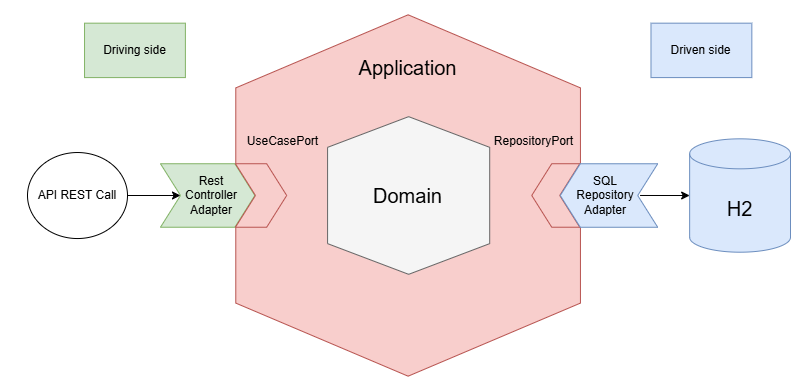

The diagram above was exported from draw.io. Its source (the exported page's mxGraphModel, read from the mxfile embedded in the PNG):
<mxGraphModel dx="1509" dy="785" grid="1" gridSize="10" guides="1" tooltips="1" connect="1" arrows="1" fold="1" page="1" pageScale="1" pageWidth="827" pageHeight="1169" math="0" shadow="0">
  <root>
    <mxCell id="0" />
    <mxCell id="1" parent="0" />
    <mxCell id="2" value="" style="group" vertex="1" connectable="0" parent="1">
      <mxGeometry y="150" width="790" height="390" as="geometry" />
    </mxCell>
    <mxCell id="3" value="" style="shape=hexagon;perimeter=hexagonPerimeter2;whiteSpace=wrap;html=1;fixedSize=1;rotation=90;size=73.08510638297867;fillColor=#f8cecc;strokeColor=#b85450;" vertex="1" parent="2">
      <mxGeometry x="226.91489361702128" y="22.674418604651162" width="361.3829787234043" height="344.65116279069764" as="geometry" />
    </mxCell>
    <mxCell id="4" value="" style="shape=hexagon;perimeter=hexagonPerimeter2;whiteSpace=wrap;html=1;fixedSize=1;rotation=90;size=30.704468085106328;fillColor=#f5f5f5;fontColor=#333333;strokeColor=#666666;" vertex="1" parent="2">
      <mxGeometry x="329.2955319148937" y="113.93441860465116" width="157.68063829787235" height="162.11302325581394" as="geometry" />
    </mxCell>
    <mxCell id="5" value="Domain" style="text;html=1;align=center;verticalAlign=middle;whiteSpace=wrap;rounded=0;fontSize=20;" vertex="1" parent="2">
      <mxGeometry x="357.18085106382983" y="167.7906976744186" width="100.85106382978724" height="54.41860465116279" as="geometry" />
    </mxCell>
    <mxCell id="6" value="Application" style="text;html=1;align=center;verticalAlign=middle;whiteSpace=wrap;rounded=0;fontSize=20;" vertex="1" parent="2">
      <mxGeometry x="357.18085106382983" y="40.00162790697674" width="100.85106382978724" height="54.41860465116279" as="geometry" />
    </mxCell>
    <mxCell id="7" value="&lt;font style=&quot;font-size: 20px;&quot;&gt;H2&lt;/font&gt;" style="shape=cylinder3;whiteSpace=wrap;html=1;boundedLbl=1;backgroundOutline=1;size=15;fillColor=#dae8fc;strokeColor=#6c8ebf;" vertex="1" parent="2">
      <mxGeometry x="689.1489361702128" y="138.3320930232558" width="100.85106382978724" height="113.3720930232558" as="geometry" />
    </mxCell>
    <mxCell id="8" value="" style="shape=step;perimeter=stepPerimeter;whiteSpace=wrap;html=1;fixedSize=1;fillColor=#d5e8d4;strokeColor=#82b366;" vertex="1" parent="2">
      <mxGeometry x="160" y="163.24" width="94.38" height="63.49" as="geometry" />
    </mxCell>
    <mxCell id="9" value="" style="shape=step;perimeter=stepPerimeter;whiteSpace=wrap;html=1;fixedSize=1;fillColor=#f8cecc;strokeColor=#b85450;" vertex="1" parent="2">
      <mxGeometry x="234.96" y="163.23999999999998" width="51.23" height="63.49" as="geometry" />
    </mxCell>
    <mxCell id="10" value="" style="shape=step;perimeter=stepPerimeter;whiteSpace=wrap;html=1;fixedSize=1;fillColor=#f8cecc;strokeColor=#b85450;rotation=-180;" vertex="1" parent="2">
      <mxGeometry x="531.24" y="163.24" width="48" height="63.49" as="geometry" />
    </mxCell>
    <mxCell id="11" value="" style="shape=step;perimeter=stepPerimeter;whiteSpace=wrap;html=1;fixedSize=1;fillColor=#dae8fc;strokeColor=#6c8ebf;rotation=-180;" vertex="1" parent="2">
      <mxGeometry x="559.77" y="163.28" width="97.43" height="63.49" as="geometry" />
    </mxCell>
    <mxCell id="12" style="edgeStyle=orthogonalEdgeStyle;rounded=0;orthogonalLoop=1;jettySize=auto;html=1;entryX=0;entryY=0.5;entryDx=0;entryDy=0;" edge="1" parent="2" source="13" target="8">
      <mxGeometry relative="1" as="geometry" />
    </mxCell>
    <mxCell id="13" value="API REST Call" style="ellipse;whiteSpace=wrap;html=1;" vertex="1" parent="2">
      <mxGeometry x="27" y="152.02" width="100" height="86.01" as="geometry" />
    </mxCell>
    <mxCell id="14" value="&lt;span&gt;Rest Controller Adapter&lt;/span&gt;" style="text;html=1;align=center;verticalAlign=middle;whiteSpace=wrap;rounded=0;fontSize=12;" vertex="1" parent="2">
      <mxGeometry x="191.62" y="167.77" width="38.38" height="54.42" as="geometry" />
    </mxCell>
    <mxCell id="15" value="&lt;font&gt;UseCasePort&lt;/font&gt;" style="text;html=1;align=center;verticalAlign=middle;whiteSpace=wrap;rounded=0;" vertex="1" parent="2">
      <mxGeometry x="231.95744680851064" y="113.93441860465116" width="100.85106382978724" height="54.41860465116279" as="geometry" />
    </mxCell>
    <mxCell id="16" value="Driving side" style="text;html=1;align=center;verticalAlign=middle;whiteSpace=wrap;rounded=0;fillColor=#d5e8d4;strokeColor=#82b366;" vertex="1" parent="2">
      <mxGeometry x="84.04255319148936" y="22.674418604651162" width="100.85106382978724" height="54.41860465116279" as="geometry" />
    </mxCell>
    <mxCell id="17" value="Driven side" style="text;html=1;align=center;verticalAlign=middle;whiteSpace=wrap;rounded=0;fillColor=#dae8fc;strokeColor=#6c8ebf;" vertex="1" parent="2">
      <mxGeometry x="650.4893617021277" y="22.674418604651162" width="100.85106382978724" height="54.41860465116279" as="geometry" />
    </mxCell>
    <mxCell id="18" value="&lt;font&gt;RepositoryPort&lt;/font&gt;" style="text;html=1;align=center;verticalAlign=middle;whiteSpace=wrap;rounded=0;" vertex="1" parent="2">
      <mxGeometry x="482.63829787234044" y="113.93441860465116" width="100.85106382978724" height="54.41860465116279" as="geometry" />
    </mxCell>
    <mxCell id="19" value="SQL&lt;div&gt;Repository Adapter&lt;/div&gt;" style="text;html=1;align=center;verticalAlign=middle;whiteSpace=wrap;rounded=0;fontSize=12;" vertex="1" parent="2">
      <mxGeometry x="571.4895744680852" y="167.77255813953488" width="68.07446808510639" height="54.41860465116279" as="geometry" />
    </mxCell>
    <mxCell id="20" style="edgeStyle=orthogonalEdgeStyle;rounded=0;orthogonalLoop=1;jettySize=auto;html=1;exitX=1;exitY=0.5;exitDx=0;exitDy=0;entryX=0;entryY=0.5;entryDx=0;entryDy=0;entryPerimeter=0;" edge="1" parent="2" source="19" target="7">
      <mxGeometry relative="1" as="geometry" />
    </mxCell>
  </root>
</mxGraphModel>